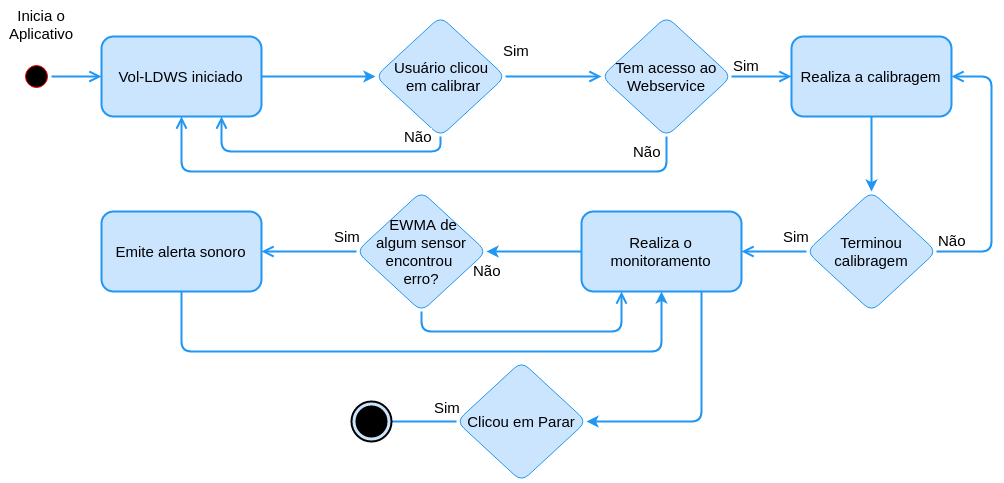

The diagram above was exported from draw.io. Its source (the exported page's mxGraphModel, read from the mxfile embedded in the PNG):
<mxGraphModel dx="880" dy="484" grid="1" gridSize="10" guides="1" tooltips="1" connect="1" arrows="1" fold="1" page="1" pageScale="1" pageWidth="1169" pageHeight="1652" background="#ffffff" math="0" shadow="0">
  <root>
    <mxCell id="0" />
    <mxCell id="1" parent="0" />
    <mxCell id="2" value="" style="ellipse;html=1;shape=startState;fillColor=#000000;strokeColor=#ff0000;rounded=1;shadow=0;glass=0;fontSize=15;" parent="1" vertex="1">
      <mxGeometry x="40" y="80" width="30" height="30" as="geometry" />
    </mxCell>
    <mxCell id="3" value="" style="edgeStyle=orthogonalEdgeStyle;html=1;verticalAlign=bottom;endArrow=open;endSize=8;strokeColor=#2196F3;fontSize=15;entryX=0;entryY=0.5;strokeWidth=2;" parent="1" source="2" target="4" edge="1">
      <mxGeometry relative="1" as="geometry">
        <mxPoint x="110" y="95" as="targetPoint" />
        <Array as="points" />
      </mxGeometry>
    </mxCell>
    <mxCell id="4" value="Vol-LDWS iniciado" style="shape=rect;html=1;rounded=1;whiteSpace=wrap;align=center;shadow=0;glass=0;strokeColor=#2196F3;strokeWidth=2;fillColor=#CCE5FF;fontSize=15;" parent="1" vertex="1">
      <mxGeometry x="120" y="55" width="160" height="80" as="geometry" />
    </mxCell>
    <mxCell id="5" value="Realiza a calibragem" style="shape=rect;html=1;rounded=1;whiteSpace=wrap;align=center;shadow=0;glass=0;strokeColor=#2196F3;strokeWidth=2;fillColor=#CCE5FF;fontSize=15;" parent="1" vertex="1">
      <mxGeometry x="810" y="55" width="160" height="80" as="geometry" />
    </mxCell>
    <mxCell id="6" value="Tem acesso ao Webservice" style="rhombus;whiteSpace=wrap;html=1;rounded=1;shadow=0;glass=0;fontSize=15;fillColor=#CCE5FF;strokeColor=#2196F3;" parent="1" vertex="1">
      <mxGeometry x="620" y="35" width="130" height="120" as="geometry" />
    </mxCell>
    <mxCell id="7" value="Sim" style="edgeStyle=orthogonalEdgeStyle;html=1;align=left;verticalAlign=bottom;endArrow=open;endSize=8;strokeColor=#2196F3;fontSize=15;entryX=0;entryY=0.5;strokeWidth=2;" parent="1" source="6" target="5" edge="1">
      <mxGeometry x="-1" relative="1" as="geometry">
        <mxPoint x="750" y="60" as="targetPoint" />
        <Array as="points" />
      </mxGeometry>
    </mxCell>
    <mxCell id="8" value="Não" style="edgeStyle=orthogonalEdgeStyle;html=1;align=left;verticalAlign=top;endArrow=open;endSize=8;strokeColor=#2196F3;fontSize=15;exitX=0.5;exitY=1;entryX=0.5;entryY=1;strokeWidth=2;" parent="1" source="6" target="4" edge="1">
      <mxGeometry x="-0.7565" y="-35" relative="1" as="geometry">
        <mxPoint x="570" y="170" as="targetPoint" />
        <Array as="points">
          <mxPoint x="685" y="190" />
          <mxPoint x="200" y="190" />
        </Array>
        <mxPoint as="offset" />
      </mxGeometry>
    </mxCell>
    <mxCell id="10" value="" style="endArrow=classic;html=1;strokeColor=#2196F3;strokeWidth=2;fontSize=15;exitX=1;exitY=0.5;entryX=0;entryY=0.5;" parent="1" source="4" target="13" edge="1">
      <mxGeometry width="50" height="50" relative="1" as="geometry">
        <mxPoint x="240" y="230" as="sourcePoint" />
        <mxPoint x="330" y="95" as="targetPoint" />
      </mxGeometry>
    </mxCell>
    <mxCell id="13" value="Usuário clicou&lt;div&gt;&amp;nbsp;em calibrar&lt;/div&gt;" style="rhombus;whiteSpace=wrap;html=1;rounded=1;shadow=0;glass=0;fontSize=15;fillColor=#CCE5FF;strokeColor=#2196F3;" parent="1" vertex="1">
      <mxGeometry x="394" y="35" width="130" height="120" as="geometry" />
    </mxCell>
    <mxCell id="14" value="Sim" style="edgeStyle=orthogonalEdgeStyle;html=1;align=left;verticalAlign=bottom;endArrow=open;endSize=8;strokeColor=#2196F3;fontSize=15;entryX=0;entryY=0.5;strokeWidth=2;" parent="1" source="13" target="6" edge="1">
      <mxGeometry as="geometry">
        <mxPoint x="584.1428571428573" y="94.71428571428578" as="targetPoint" />
        <Array as="points" />
        <mxPoint x="-52" y="-15" as="offset" />
      </mxGeometry>
    </mxCell>
    <mxCell id="15" value="Não" style="edgeStyle=orthogonalEdgeStyle;html=1;align=left;verticalAlign=top;endArrow=open;endSize=8;strokeColor=#2196F3;fontSize=15;exitX=0.5;exitY=1;entryX=0.75;entryY=1;strokeWidth=2;" parent="1" source="13" target="4" edge="1">
      <mxGeometry as="geometry">
        <mxPoint x="190" y="140" as="targetPoint" />
        <Array as="points">
          <mxPoint x="459" y="170" />
          <mxPoint x="240" y="170" />
        </Array>
        <mxPoint x="71" y="-5" as="offset" />
      </mxGeometry>
    </mxCell>
    <mxCell id="19" value="Inicia o Aplicativo" style="text;html=1;strokeColor=none;fillColor=none;align=center;verticalAlign=middle;whiteSpace=wrap;overflow=hidden;rounded=1;shadow=0;glass=0;fontSize=15;" parent="1" vertex="1">
      <mxGeometry x="20" y="20" width="80" height="45" as="geometry" />
    </mxCell>
    <mxCell id="22" value="Terminou calibragem" style="rhombus;whiteSpace=wrap;html=1;fillColor=#CCE5FF;strokeColor=#2196F3;rounded=1;shadow=0;glass=0;fontSize=15;" parent="1" vertex="1">
      <mxGeometry x="825" y="210" width="130" height="120" as="geometry" />
    </mxCell>
    <mxCell id="23" value="Não" style="edgeStyle=orthogonalEdgeStyle;html=1;align=left;verticalAlign=bottom;endArrow=open;endSize=8;strokeColor=#2196F3;fontSize=15;strokeWidth=2;entryX=1;entryY=0.5;exitX=1;exitY=0.5;" parent="1" source="22" target="5" edge="1">
      <mxGeometry x="-1" relative="1" as="geometry">
        <mxPoint x="1010" y="90" as="targetPoint" />
        <Array as="points">
          <mxPoint x="1010" y="270" />
          <mxPoint x="1010" y="95" />
        </Array>
      </mxGeometry>
    </mxCell>
    <mxCell id="24" value="Sim" style="edgeStyle=orthogonalEdgeStyle;html=1;align=left;verticalAlign=top;endArrow=open;endSize=8;strokeColor=#2196F3;fontSize=15;strokeWidth=2;exitX=0;exitY=0.5;entryX=1;entryY=0.5;" parent="1" source="22" target="26" edge="1">
      <mxGeometry x="-0.2308" y="-30" relative="1" as="geometry">
        <mxPoint x="760" y="270" as="targetPoint" />
        <mxPoint x="825" y="240" as="sourcePoint" />
        <Array as="points" />
        <mxPoint as="offset" />
      </mxGeometry>
    </mxCell>
    <mxCell id="25" value="" style="endArrow=classic;html=1;strokeColor=#2196F3;strokeWidth=2;fontSize=15;exitX=0.5;exitY=1;entryX=0.5;entryY=0;" parent="1" source="5" target="22" edge="1">
      <mxGeometry x="913" y="154" width="50" height="50" as="geometry">
        <mxPoint x="913" y="154" as="sourcePoint" />
        <mxPoint x="1027" y="154" as="targetPoint" />
      </mxGeometry>
    </mxCell>
    <mxCell id="26" value="Realiza o monitoramento" style="shape=rect;html=1;rounded=1;whiteSpace=wrap;align=center;shadow=0;glass=0;strokeColor=#2196F3;strokeWidth=2;fillColor=#CCE5FF;fontSize=15;" parent="1" vertex="1">
      <mxGeometry x="600" y="230" width="160" height="80" as="geometry" />
    </mxCell>
    <mxCell id="30" value="Não" style="edgeStyle=orthogonalEdgeStyle;html=1;align=left;verticalAlign=bottom;endArrow=open;endSize=8;strokeColor=#2196F3;fontSize=15;strokeWidth=2;entryX=0.25;entryY=1;exitX=0.5;exitY=1;" parent="1" source="29" target="26" edge="1">
      <mxGeometry as="geometry">
        <mxPoint x="520" y="250" as="targetPoint" />
        <Array as="points">
          <mxPoint x="440" y="350" />
          <mxPoint x="640" y="350" />
        </Array>
        <mxPoint x="-50" y="-20" as="offset" />
      </mxGeometry>
    </mxCell>
    <mxCell id="31" value="Sim" style="edgeStyle=orthogonalEdgeStyle;html=1;align=left;verticalAlign=top;endArrow=open;endSize=8;strokeColor=#2196F3;fontSize=15;strokeWidth=2;exitX=0;exitY=0.5;entryX=1;entryY=0.5;" parent="1" source="29" target="33" edge="1">
      <mxGeometry as="geometry">
        <mxPoint x="310" y="330" as="targetPoint" />
        <mxPoint x="375" y="395" as="sourcePoint" />
        <Array as="points">
          <mxPoint x="310" y="270" />
          <mxPoint x="310" y="270" />
        </Array>
        <mxPoint x="23" y="-30" as="offset" />
      </mxGeometry>
    </mxCell>
    <mxCell id="32" value="" style="endArrow=classic;html=1;strokeColor=#2196F3;strokeWidth=2;fontSize=15;exitX=0;exitY=0.5;entryX=1;entryY=0.5;" parent="1" source="26" target="29" edge="1">
      <mxGeometry x="463" y="309" width="50" height="50" as="geometry">
        <mxPoint x="440" y="290" as="sourcePoint" />
        <mxPoint x="577" y="309" as="targetPoint" />
      </mxGeometry>
    </mxCell>
    <mxCell id="33" value="Emite alerta sonoro" style="shape=rect;html=1;rounded=1;whiteSpace=wrap;align=center;shadow=0;glass=0;strokeColor=#2196F3;strokeWidth=2;fillColor=#CCE5FF;fontSize=15;" parent="1" vertex="1">
      <mxGeometry x="120" y="230" width="160" height="80" as="geometry" />
    </mxCell>
    <mxCell id="34" value="" style="endArrow=classic;html=1;strokeColor=#2196F3;strokeWidth=2;fontSize=15;exitX=0.5;exitY=1;entryX=0.5;entryY=1;" parent="1" source="33" target="26" edge="1">
      <mxGeometry x="200" y="350" width="50" height="50" as="geometry">
        <mxPoint x="200" y="350" as="sourcePoint" />
        <mxPoint x="400" y="390" as="targetPoint" />
        <Array as="points">
          <mxPoint x="200" y="370" />
          <mxPoint x="440" y="370" />
          <mxPoint x="680" y="370" />
        </Array>
      </mxGeometry>
    </mxCell>
    <mxCell id="29" value="&amp;nbsp; EWMA de&amp;nbsp;&lt;div&gt;algum sensor encontrou&amp;nbsp;&lt;/div&gt;&lt;div&gt;erro?&lt;/div&gt;" style="rhombus;whiteSpace=wrap;html=1;fillColor=#CCE5FF;strokeColor=#2196F3;rounded=1;shadow=0;glass=0;fontSize=15;" parent="1" vertex="1">
      <mxGeometry x="375" y="210" width="130" height="120" as="geometry" />
    </mxCell>
    <mxCell id="36" value="Sim" style="edgeStyle=orthogonalEdgeStyle;html=1;align=left;verticalAlign=top;endArrow=open;endSize=8;strokeColor=#2196F3;fontSize=15;strokeWidth=2;exitX=0;exitY=0.5;entryX=1;entryY=0.575;entryPerimeter=0;" parent="1" source="38" target="39" edge="1">
      <mxGeometry as="geometry">
        <mxPoint x="380" y="440" as="targetPoint" />
        <mxPoint x="475" y="565" as="sourcePoint" />
        <Array as="points">
          <mxPoint x="380" y="440" />
        </Array>
        <mxPoint x="8" y="-31" as="offset" />
      </mxGeometry>
    </mxCell>
    <mxCell id="37" value="" style="endArrow=classic;html=1;strokeColor=#2196F3;strokeWidth=2;fontSize=15;exitX=0.75;exitY=1;entryX=1;entryY=0.5;" parent="1" source="26" target="38" edge="1">
      <mxGeometry x="563" y="479" width="50" height="50" as="geometry">
        <mxPoint x="700" y="440" as="sourcePoint" />
        <mxPoint x="677" y="479" as="targetPoint" />
        <Array as="points">
          <mxPoint x="720" y="440" />
        </Array>
      </mxGeometry>
    </mxCell>
    <mxCell id="38" value="Clicou em Parar" style="rhombus;whiteSpace=wrap;html=1;fillColor=#CCE5FF;strokeColor=#2196F3;rounded=1;shadow=0;glass=0;fontSize=15;" parent="1" vertex="1">
      <mxGeometry x="475" y="380" width="130" height="120" as="geometry" />
    </mxCell>
    <mxCell id="39" value="" style="html=1;shape=mxgraph.sysml.actFinal;strokeWidth=2;verticalLabelPosition=bottom;verticalAlignment=top;rounded=1;shadow=0;glass=0;fillColor=#CCE5FF;fontSize=15;" parent="1" vertex="1">
      <mxGeometry x="370" y="420" width="40" height="40" as="geometry" />
    </mxCell>
  </root>
</mxGraphModel>